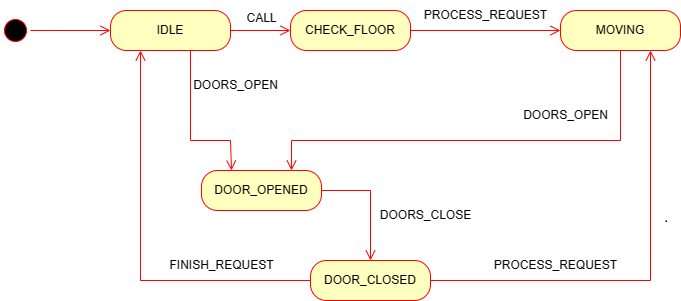

The diagram above was exported from draw.io. Its source (the exported page's mxGraphModel, read from the mxfile embedded in the PNG):
<mxGraphModel dx="1499" dy="708" grid="1" gridSize="10" guides="1" tooltips="1" connect="1" arrows="1" fold="1" page="1" pageScale="1" pageWidth="850" pageHeight="1100" math="0" shadow="0">
  <root>
    <mxCell id="0" />
    <mxCell id="1" parent="0" />
    <mxCell id="0qxMK5xHKTajykRHWzYZ-2" value="" style="ellipse;html=1;shape=startState;fillColor=#000000;strokeColor=#ff0000;" parent="1" vertex="1">
      <mxGeometry x="150" y="315" width="30" height="30" as="geometry" />
    </mxCell>
    <mxCell id="0qxMK5xHKTajykRHWzYZ-3" value="" style="edgeStyle=orthogonalEdgeStyle;html=1;verticalAlign=bottom;endArrow=open;endSize=8;strokeColor=#ff0000;rounded=0;entryX=0;entryY=0.5;entryDx=0;entryDy=0;" parent="1" source="0qxMK5xHKTajykRHWzYZ-2" target="0qxMK5xHKTajykRHWzYZ-4" edge="1">
      <mxGeometry relative="1" as="geometry">
        <mxPoint x="165" y="400" as="targetPoint" />
        <Array as="points">
          <mxPoint x="200" y="330" />
          <mxPoint x="200" y="330" />
        </Array>
      </mxGeometry>
    </mxCell>
    <mxCell id="0qxMK5xHKTajykRHWzYZ-4" value="IDLE" style="rounded=1;whiteSpace=wrap;html=1;arcSize=40;fontColor=#000000;fillColor=#ffffc0;strokeColor=#ff0000;" parent="1" vertex="1">
      <mxGeometry x="260" y="310" width="120" height="40" as="geometry" />
    </mxCell>
    <mxCell id="0qxMK5xHKTajykRHWzYZ-5" value="" style="edgeStyle=orthogonalEdgeStyle;html=1;verticalAlign=bottom;endArrow=open;endSize=8;strokeColor=#ff0000;rounded=0;entryX=0;entryY=0.5;entryDx=0;entryDy=0;" parent="1" source="0qxMK5xHKTajykRHWzYZ-4" target="0qxMK5xHKTajykRHWzYZ-16" edge="1">
      <mxGeometry relative="1" as="geometry">
        <mxPoint x="320" y="410" as="targetPoint" />
      </mxGeometry>
    </mxCell>
    <mxCell id="0qxMK5xHKTajykRHWzYZ-14" value="MOVING" style="rounded=1;whiteSpace=wrap;html=1;arcSize=40;fontColor=#000000;fillColor=#ffffc0;strokeColor=#ff0000;" parent="1" vertex="1">
      <mxGeometry x="710" y="310" width="120" height="40" as="geometry" />
    </mxCell>
    <mxCell id="0qxMK5xHKTajykRHWzYZ-16" value="CHECK_FLOOR" style="rounded=1;whiteSpace=wrap;html=1;arcSize=40;fontColor=#000000;fillColor=#ffffc0;strokeColor=#ff0000;" parent="1" vertex="1">
      <mxGeometry x="440" y="310" width="120" height="40" as="geometry" />
    </mxCell>
    <mxCell id="0qxMK5xHKTajykRHWzYZ-17" value="" style="edgeStyle=orthogonalEdgeStyle;html=1;verticalAlign=bottom;endArrow=open;endSize=8;strokeColor=#ff0000;rounded=0;entryX=0.75;entryY=0;entryDx=0;entryDy=0;exitX=0.5;exitY=1;exitDx=0;exitDy=0;" parent="1" source="0qxMK5xHKTajykRHWzYZ-14" target="0qxMK5xHKTajykRHWzYZ-20" edge="1">
      <mxGeometry relative="1" as="geometry">
        <mxPoint x="600" y="330" as="targetPoint" />
        <Array as="points">
          <mxPoint x="770" y="440" />
          <mxPoint x="441" y="440" />
        </Array>
      </mxGeometry>
    </mxCell>
    <mxCell id="0qxMK5xHKTajykRHWzYZ-18" value="DOOR_CLOSED" style="rounded=1;whiteSpace=wrap;html=1;arcSize=40;fontColor=#000000;fillColor=#ffffc0;strokeColor=#ff0000;" parent="1" vertex="1">
      <mxGeometry x="460" y="560" width="120" height="40" as="geometry" />
    </mxCell>
    <mxCell id="0qxMK5xHKTajykRHWzYZ-19" value="" style="edgeStyle=orthogonalEdgeStyle;html=1;verticalAlign=bottom;endArrow=open;endSize=8;strokeColor=#ff0000;rounded=0;entryX=0.25;entryY=1;entryDx=0;entryDy=0;" parent="1" source="0qxMK5xHKTajykRHWzYZ-18" target="0qxMK5xHKTajykRHWzYZ-4" edge="1">
      <mxGeometry relative="1" as="geometry">
        <mxPoint x="550" y="670" as="targetPoint" />
      </mxGeometry>
    </mxCell>
    <mxCell id="0qxMK5xHKTajykRHWzYZ-20" value="DOOR_OPENED" style="rounded=1;whiteSpace=wrap;html=1;arcSize=40;fontColor=#000000;fillColor=#ffffc0;strokeColor=#ff0000;" parent="1" vertex="1">
      <mxGeometry x="351" y="470" width="120" height="40" as="geometry" />
    </mxCell>
    <mxCell id="0qxMK5xHKTajykRHWzYZ-21" value="" style="edgeStyle=orthogonalEdgeStyle;html=1;verticalAlign=bottom;endArrow=open;endSize=8;strokeColor=#ff0000;rounded=0;" parent="1" source="0qxMK5xHKTajykRHWzYZ-20" edge="1">
      <mxGeometry relative="1" as="geometry">
        <mxPoint x="520" y="560" as="targetPoint" />
      </mxGeometry>
    </mxCell>
    <mxCell id="0qxMK5xHKTajykRHWzYZ-22" value="CALL" style="text;html=1;align=center;verticalAlign=middle;resizable=0;points=[];autosize=1;strokeColor=none;fillColor=none;" parent="1" vertex="1">
      <mxGeometry x="386" y="303" width="50" height="30" as="geometry" />
    </mxCell>
    <mxCell id="0qxMK5xHKTajykRHWzYZ-23" value="DOORS_OPEN" style="text;html=1;align=center;verticalAlign=middle;resizable=0;points=[];autosize=1;strokeColor=none;fillColor=none;" parent="1" vertex="1">
      <mxGeometry x="660" y="400" width="110" height="30" as="geometry" />
    </mxCell>
    <mxCell id="0qxMK5xHKTajykRHWzYZ-25" value="" style="edgeStyle=orthogonalEdgeStyle;html=1;verticalAlign=bottom;endArrow=open;endSize=8;strokeColor=#ff0000;rounded=0;entryX=0.25;entryY=0;entryDx=0;entryDy=0;exitX=0.75;exitY=1;exitDx=0;exitDy=0;" parent="1" source="0qxMK5xHKTajykRHWzYZ-4" target="0qxMK5xHKTajykRHWzYZ-20" edge="1">
      <mxGeometry relative="1" as="geometry">
        <mxPoint x="270" y="340" as="targetPoint" />
        <mxPoint x="190" y="340" as="sourcePoint" />
        <Array as="points">
          <mxPoint x="340" y="350" />
          <mxPoint x="340" y="440" />
          <mxPoint x="380" y="440" />
        </Array>
      </mxGeometry>
    </mxCell>
    <mxCell id="0qxMK5xHKTajykRHWzYZ-26" value="DOORS_OPEN" style="text;html=1;align=center;verticalAlign=middle;resizable=0;points=[];autosize=1;strokeColor=none;fillColor=none;" parent="1" vertex="1">
      <mxGeometry x="330" y="370" width="110" height="30" as="geometry" />
    </mxCell>
    <mxCell id="0qxMK5xHKTajykRHWzYZ-29" value="" style="edgeStyle=orthogonalEdgeStyle;html=1;verticalAlign=bottom;endArrow=open;endSize=8;strokeColor=#ff0000;rounded=0;entryX=0;entryY=0.5;entryDx=0;entryDy=0;exitX=1;exitY=0.5;exitDx=0;exitDy=0;" parent="1" source="0qxMK5xHKTajykRHWzYZ-16" target="0qxMK5xHKTajykRHWzYZ-14" edge="1">
      <mxGeometry relative="1" as="geometry">
        <mxPoint x="560" y="200" as="targetPoint" />
        <mxPoint x="590" y="300" as="sourcePoint" />
      </mxGeometry>
    </mxCell>
    <mxCell id="0qxMK5xHKTajykRHWzYZ-30" value="PROCESS_REQUEST" style="text;html=1;align=center;verticalAlign=middle;resizable=0;points=[];autosize=1;strokeColor=none;fillColor=none;" parent="1" vertex="1">
      <mxGeometry x="560" y="300" width="150" height="30" as="geometry" />
    </mxCell>
    <mxCell id="0qxMK5xHKTajykRHWzYZ-31" value="DOORS_CLOSE" style="text;html=1;align=center;verticalAlign=middle;resizable=0;points=[];autosize=1;strokeColor=none;fillColor=none;" parent="1" vertex="1">
      <mxGeometry x="520" y="500" width="110" height="30" as="geometry" />
    </mxCell>
    <mxCell id="0qxMK5xHKTajykRHWzYZ-32" value="FINISH_REQUEST" style="text;html=1;align=center;verticalAlign=middle;resizable=0;points=[];autosize=1;strokeColor=none;fillColor=none;" parent="1" vertex="1">
      <mxGeometry x="306" y="550" width="130" height="30" as="geometry" />
    </mxCell>
    <mxCell id="0qxMK5xHKTajykRHWzYZ-34" value="" style="edgeStyle=orthogonalEdgeStyle;html=1;verticalAlign=bottom;endArrow=open;endSize=8;strokeColor=#ff0000;rounded=0;exitX=1;exitY=0.5;exitDx=0;exitDy=0;entryX=0.75;entryY=1;entryDx=0;entryDy=0;" parent="1" source="0qxMK5xHKTajykRHWzYZ-18" target="0qxMK5xHKTajykRHWzYZ-14" edge="1">
      <mxGeometry relative="1" as="geometry">
        <mxPoint x="530" y="570" as="targetPoint" />
        <mxPoint x="481" y="500" as="sourcePoint" />
      </mxGeometry>
    </mxCell>
    <mxCell id="0qxMK5xHKTajykRHWzYZ-35" value="PROCESS_REQUEST" style="text;html=1;align=center;verticalAlign=middle;resizable=0;points=[];autosize=1;strokeColor=none;fillColor=none;" parent="1" vertex="1">
      <mxGeometry x="630" y="550" width="150" height="30" as="geometry" />
    </mxCell>
  </root>
</mxGraphModel>